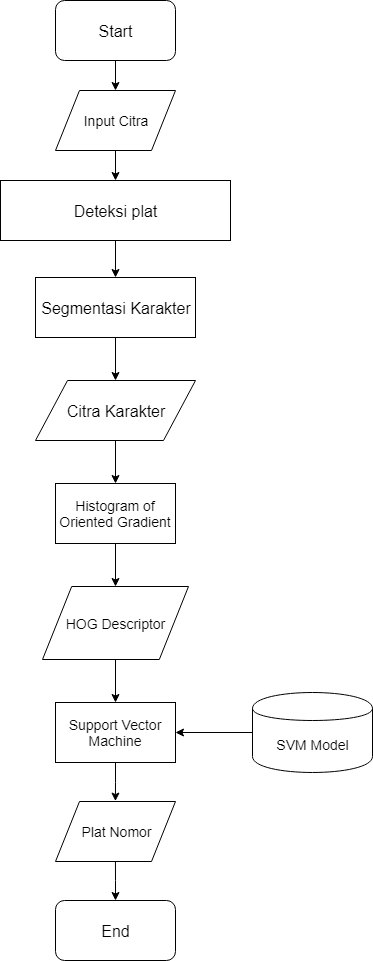

The diagram above was exported from draw.io. Its source (the exported page's mxGraphModel, read from the mxfile embedded in the PNG):
<mxGraphModel dx="1165" dy="606" grid="1" gridSize="10" guides="1" tooltips="1" connect="1" arrows="1" fold="1" page="1" pageScale="1" pageWidth="1100" pageHeight="850" background="#ffffff" math="0" shadow="0">
  <root>
    <mxCell id="0" />
    <mxCell id="1" parent="0" />
    <mxCell id="Z5tRKq6g8CeTHhtbvDHg-2" style="edgeStyle=orthogonalEdgeStyle;rounded=0;orthogonalLoop=1;jettySize=auto;html=1;entryX=0.5;entryY=0;entryDx=0;entryDy=0;" parent="1" source="Q-xIcXFGGNxS9oSnhOHo-1" target="Z5tRKq6g8CeTHhtbvDHg-1" edge="1">
      <mxGeometry relative="1" as="geometry" />
    </mxCell>
    <mxCell id="Q-xIcXFGGNxS9oSnhOHo-1" value="&lt;font style=&quot;font-size: 16px&quot;&gt;Start&lt;/font&gt;" style="rounded=1;whiteSpace=wrap;html=1;" parent="1" vertex="1">
      <mxGeometry x="345" y="10" width="120" height="60" as="geometry" />
    </mxCell>
    <mxCell id="1Hdml7p6nN4udMNeDfT1-9" style="edgeStyle=orthogonalEdgeStyle;rounded=0;orthogonalLoop=1;jettySize=auto;html=1;entryX=0.5;entryY=0;entryDx=0;entryDy=0;" parent="1" source="Q-xIcXFGGNxS9oSnhOHo-2" target="Q-xIcXFGGNxS9oSnhOHo-5" edge="1">
      <mxGeometry relative="1" as="geometry" />
    </mxCell>
    <mxCell id="Q-xIcXFGGNxS9oSnhOHo-2" value="&lt;font style=&quot;font-size: 16px&quot;&gt;Citra Karakter&lt;/font&gt;" style="shape=parallelogram;perimeter=parallelogramPerimeter;whiteSpace=wrap;html=1;" parent="1" vertex="1">
      <mxGeometry x="325" y="390" width="160" height="60" as="geometry" />
    </mxCell>
    <mxCell id="1Hdml7p6nN4udMNeDfT1-10" style="edgeStyle=orthogonalEdgeStyle;rounded=0;orthogonalLoop=1;jettySize=auto;html=1;entryX=0.5;entryY=0;entryDx=0;entryDy=0;" parent="1" source="Q-xIcXFGGNxS9oSnhOHo-5" target="3fcqnH6JmOVL1FmZute5-2" edge="1">
      <mxGeometry relative="1" as="geometry" />
    </mxCell>
    <mxCell id="Q-xIcXFGGNxS9oSnhOHo-5" value="&lt;font style=&quot;font-size: 14px&quot;&gt;Histogram of Oriented Gradient&lt;/font&gt;" style="rounded=0;whiteSpace=wrap;html=1;" parent="1" vertex="1">
      <mxGeometry x="345" y="493" width="120" height="60" as="geometry" />
    </mxCell>
    <mxCell id="1Hdml7p6nN4udMNeDfT1-14" style="edgeStyle=orthogonalEdgeStyle;rounded=0;orthogonalLoop=1;jettySize=auto;html=1;entryX=0.5;entryY=0;entryDx=0;entryDy=0;" parent="1" source="Q-xIcXFGGNxS9oSnhOHo-10" edge="1">
      <mxGeometry relative="1" as="geometry">
        <mxPoint x="404.9411764705883" y="810.5882352941178" as="targetPoint" />
      </mxGeometry>
    </mxCell>
    <mxCell id="Q-xIcXFGGNxS9oSnhOHo-10" value="&lt;font style=&quot;font-size: 14px&quot;&gt;Support Vector Machine&lt;/font&gt;" style="rounded=0;whiteSpace=wrap;html=1;" parent="1" vertex="1">
      <mxGeometry x="345" y="712" width="120" height="60" as="geometry" />
    </mxCell>
    <mxCell id="1Hdml7p6nN4udMNeDfT1-11" style="edgeStyle=orthogonalEdgeStyle;rounded=0;orthogonalLoop=1;jettySize=auto;html=1;entryX=0.5;entryY=0;entryDx=0;entryDy=0;" parent="1" source="3fcqnH6JmOVL1FmZute5-2" target="Q-xIcXFGGNxS9oSnhOHo-10" edge="1">
      <mxGeometry relative="1" as="geometry" />
    </mxCell>
    <mxCell id="3fcqnH6JmOVL1FmZute5-2" value="&lt;font style=&quot;font-size: 14px&quot;&gt;HOG Descriptor&lt;/font&gt;&lt;br&gt;" style="shape=parallelogram;perimeter=parallelogramPerimeter;whiteSpace=wrap;html=1;" parent="1" vertex="1">
      <mxGeometry x="332" y="596" width="146" height="73" as="geometry" />
    </mxCell>
    <mxCell id="1Hdml7p6nN4udMNeDfT1-18" style="edgeStyle=orthogonalEdgeStyle;rounded=0;orthogonalLoop=1;jettySize=auto;html=1;entryX=1;entryY=0.5;entryDx=0;entryDy=0;" parent="1" source="3fcqnH6JmOVL1FmZute5-4" target="Q-xIcXFGGNxS9oSnhOHo-10" edge="1">
      <mxGeometry relative="1" as="geometry" />
    </mxCell>
    <mxCell id="3fcqnH6JmOVL1FmZute5-4" value="&lt;font style=&quot;font-size: 14px&quot;&gt;SVM Model&lt;/font&gt;&lt;br&gt;" style="shape=cylinder;whiteSpace=wrap;html=1;boundedLbl=1;backgroundOutline=1;" parent="1" vertex="1">
      <mxGeometry x="542" y="702" width="120" height="80" as="geometry" />
    </mxCell>
    <mxCell id="1Hdml7p6nN4udMNeDfT1-4" style="edgeStyle=orthogonalEdgeStyle;rounded=0;orthogonalLoop=1;jettySize=auto;html=1;" parent="1" source="1Hdml7p6nN4udMNeDfT1-1" target="1Hdml7p6nN4udMNeDfT1-3" edge="1">
      <mxGeometry relative="1" as="geometry" />
    </mxCell>
    <mxCell id="1Hdml7p6nN4udMNeDfT1-1" value="&lt;font style=&quot;font-size: 16px&quot;&gt;Deteksi plat&lt;/font&gt;" style="rounded=0;whiteSpace=wrap;html=1;" parent="1" vertex="1">
      <mxGeometry x="290" y="190" width="230" height="60" as="geometry" />
    </mxCell>
    <mxCell id="1Hdml7p6nN4udMNeDfT1-8" style="edgeStyle=orthogonalEdgeStyle;rounded=0;orthogonalLoop=1;jettySize=auto;html=1;" parent="1" source="1Hdml7p6nN4udMNeDfT1-3" target="Q-xIcXFGGNxS9oSnhOHo-2" edge="1">
      <mxGeometry relative="1" as="geometry" />
    </mxCell>
    <mxCell id="1Hdml7p6nN4udMNeDfT1-3" value="&lt;font style=&quot;font-size: 16px&quot;&gt;Segmentasi Karakter&lt;/font&gt;" style="rounded=0;whiteSpace=wrap;html=1;" parent="1" vertex="1">
      <mxGeometry x="325" y="287" width="160" height="60" as="geometry" />
    </mxCell>
    <mxCell id="1Hdml7p6nN4udMNeDfT1-17" style="edgeStyle=orthogonalEdgeStyle;rounded=0;orthogonalLoop=1;jettySize=auto;html=1;entryX=0.5;entryY=0;entryDx=0;entryDy=0;" parent="1" target="1Hdml7p6nN4udMNeDfT1-15" edge="1">
      <mxGeometry relative="1" as="geometry">
        <mxPoint x="404.9411764705883" y="870" as="sourcePoint" />
      </mxGeometry>
    </mxCell>
    <mxCell id="1Hdml7p6nN4udMNeDfT1-15" value="&lt;font style=&quot;font-size: 16px&quot;&gt;End&lt;/font&gt;" style="rounded=1;whiteSpace=wrap;html=1;" parent="1" vertex="1">
      <mxGeometry x="345" y="910" width="120" height="60" as="geometry" />
    </mxCell>
    <mxCell id="Z5tRKq6g8CeTHhtbvDHg-14" style="edgeStyle=orthogonalEdgeStyle;rounded=0;orthogonalLoop=1;jettySize=auto;html=1;entryX=0.5;entryY=0;entryDx=0;entryDy=0;" parent="1" source="Z5tRKq6g8CeTHhtbvDHg-1" target="1Hdml7p6nN4udMNeDfT1-1" edge="1">
      <mxGeometry relative="1" as="geometry" />
    </mxCell>
    <mxCell id="Z5tRKq6g8CeTHhtbvDHg-1" value="&lt;font style=&quot;font-size: 14px&quot;&gt;Input Citra&lt;/font&gt;" style="shape=parallelogram;perimeter=parallelogramPerimeter;whiteSpace=wrap;html=1;" parent="1" vertex="1">
      <mxGeometry x="345" y="100" width="120" height="60" as="geometry" />
    </mxCell>
    <mxCell id="Z5tRKq6g8CeTHhtbvDHg-15" value="&lt;font style=&quot;font-size: 14px&quot;&gt;Plat Nomor&lt;/font&gt;" style="shape=parallelogram;perimeter=parallelogramPerimeter;whiteSpace=wrap;html=1;" parent="1" vertex="1">
      <mxGeometry x="345" y="811" width="120" height="60" as="geometry" />
    </mxCell>
  </root>
</mxGraphModel>